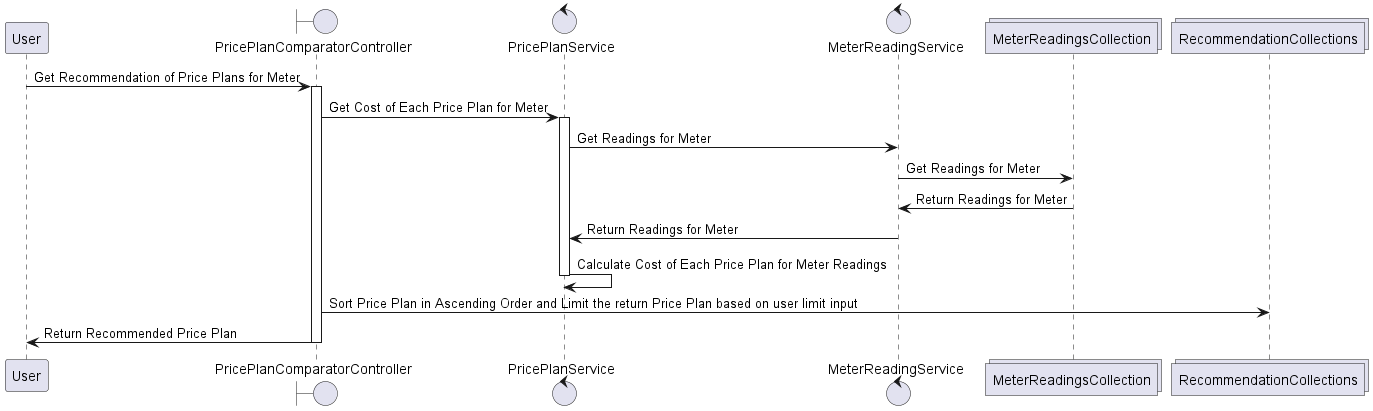

The diagram above was rendered by PlantUML. Its source (embedded in the PNG):
@startuml
participant User as User
boundary PricePlanComparatorController as Controller
control PricePlanService as PricePlanService
control MeterReadingService as MeterReadingService
collections MeterReadingsCollection as ReadingsCollection
collections RecommendationCollections as RecommendationCollection

User -> Controller : Get Recommendation of Price Plans for Meter

activate Controller

Controller -> PricePlanService: Get Cost of Each Price Plan for Meter

activate PricePlanService
PricePlanService -> MeterReadingService: Get Readings for Meter
MeterReadingService -> ReadingsCollection: Get Readings for Meter

ReadingsCollection -> MeterReadingService: Return Readings for Meter
MeterReadingService -> PricePlanService: Return Readings for Meter

PricePlanService -> PricePlanService: Calculate Cost of Each Price Plan for Meter Readings
deactivate PricePlanService

Controller -> RecommendationCollection: Sort Price Plan in Ascending Order and Limit the return Price Plan based on user limit input
Controller -> User: Return Recommended Price Plan

deactivate Controller

@enduml